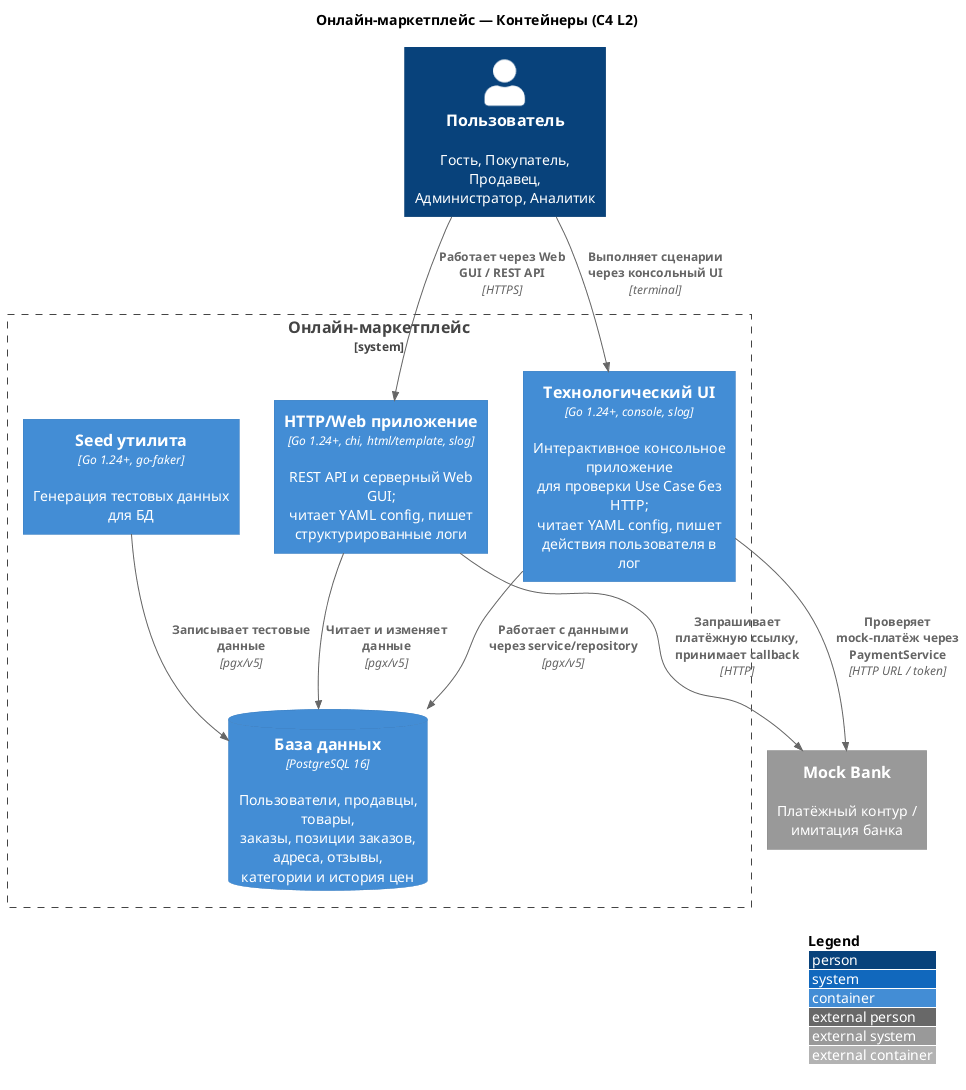

The diagram above was rendered by PlantUML. Its source (embedded in the PNG):
@startuml C4_L2
!include <C4/C4_Container>

title Онлайн-маркетплейс — Контейнеры (C4 L2)

Person(webUser, "Пользователь", "Гость, Покупатель, Продавец,\nАдминистратор, Аналитик")

System_Ext(bank, "Mock Bank", "Платёжный контур / имитация банка")

System_Boundary(marketplace, "Онлайн-маркетплейс") {
    Container(api, "HTTP/Web приложение", "Go 1.24+, chi, html/template, slog", "REST API и серверный Web GUI;\nчитает YAML config, пишет структурированные логи")
    Container(techui, "Технологический UI", "Go 1.24+, console, slog", "Интерактивное консольное приложение\nдля проверки Use Case без HTTP;\nчитает YAML config, пишет действия пользователя в лог")
    Container(seed, "Seed утилита", "Go 1.24+, go-faker", "Генерация тестовых данных для БД")
    ContainerDb(postgres, "База данных", "PostgreSQL 16", "Пользователи, продавцы, товары,\nзаказы, позиции заказов, адреса, отзывы,\nкатегории и история цен")
}

Rel(webUser, api, "Работает через Web GUI / REST API", "HTTPS")
Rel(webUser, techui, "Выполняет сценарии через консольный UI", "terminal")

Rel(api, postgres, "Читает и изменяет данные", "pgx/v5")
Rel(techui, postgres, "Работает с данными через service/repository", "pgx/v5")
Rel(seed, postgres, "Записывает тестовые данные", "pgx/v5")

Rel(api, bank, "Запрашивает платёжную ссылку, принимает callback", "HTTP")
Rel(techui, bank, "Проверяет mock-платёж через PaymentService", "HTTP URL / token")

LAYOUT_WITH_LEGEND()

@enduml